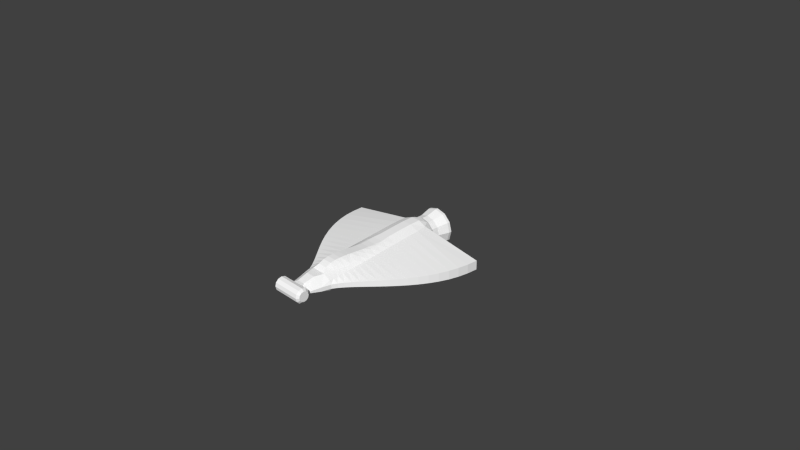 # Source: kamikaze.blend  (saved by Blender 2.63.0; exported with 4.5.12 LTS)
import bpy
from mathutils import Matrix  # noqa: F401  (used for matrix-valued properties, if any)

bpy.ops.wm.read_factory_settings(use_empty=True)
scene = bpy.context.scene
scene.name = 'Scene'

# ---- collections
col_collection_1 = bpy.data.collections.new('Collection 1'); scene.collection.children.link(col_collection_1)

# ---- materials (node trees are filled in below, after node groups)
mat_kamikaze = bpy.data.materials.new('Kamikaze')
mat_kamikaze.alpha_threshold = 0.0
mat_kamikaze.use_transparent_shadow = False
mat_kamikaze.diffuse_color = (1.0, 1.0, 1.0, 1.0)
mat_kamikaze.specular_color = (0.2, 0.2, 0.2)
mat_kamikaze.roughness = 0.5
mat_kamikaze.specular_intensity = 1.0
mat_kamikaze.line_color = (0.0, 0.0, 0.0, 1.0)

# ---- material node trees

# ---- world
world_world = bpy.data.worlds.new('World'); scene.world = world_world
world_world.color = (0.05088, 0.05088, 0.05088)
world_world.use_sun_shadow = False
world_world.sun_shadow_jitter_overblur = 0.0
world_world.cycles.sampling_method = 'MANUAL'
world_world.cycles.sample_map_resolution = 256

# ---- cameras
cam_camera = bpy.data.cameras.new('Camera')
cam_camera.clip_end = 100.0
cam_camera.lens = 35.0
cam_camera.sensor_width = 32.0
cam_camera.sensor_height = 18.0
cam_camera.ortho_scale = 7.314
cam_camera.dof.focus_distance = 0.0
cam_camera.dof.aperture_fstop = 128.0

# ---- meshes
me_kamikaze = bpy.data.meshes.new('Kamikaze')
me_kamikaze.from_pydata([(1.067, 0.4543, 0.0445), (1.09, 0.5986, -0.0805), (1.09, 0.5986, 0.0445), (1.067, 0.4543, -0.0805), (1.032, 0.3182, 0.04226), (1.032, 0.3182, -0.07933), (0.9849, 0.1898, 0.03952), (0.9849, 0.1898, -0.07669), (0.929, 0.06883, 0.03671), (0.929, 0.06883, -0.07399), (0.8657, -0.04524, 0.03386), (0.8657, -0.04524, -0.07126), (0.7969, -0.1528, 0.03098), (0.7969, -0.1528, -0.06852), (0.7244, -0.2542, 0.02811), (0.7244, -0.2542, -0.06582), (0.65, -0.3499, 0.02528), (0.65, -0.3499, -0.06318), (0.5756, -0.4403, 0.02253), (0.5756, -0.4403, -0.06065), (0.5031, -0.5257, 0.01988), (0.5031, -0.5257, -0.05826), (0.4343, -0.6067, 0.01737), (0.4343, -0.6067, -0.05605), (0.371, -0.6837, 0.01503), (0.371, -0.6837, -0.05405), (0.3151, -0.7569, 0.01288), (0.3151, -0.7569, -0.05231), (0.2683, -0.8269, 0.01097), (0.2683, -0.8269, -0.05084), (0.2327, -0.894, 0.00932), (0.2327, -0.894, -0.04966), (0.202, -1.021, 0.007061), (0.202, -1.021, -0.04853), (0.202, -0.894, -0.08762), (0.202, 0.5947, 0.1883), (0.202, 0.4616, 0.1783), (0.202, 0.3277, 0.1657), (0.202, 0.2006, 0.1527), (0.202, 0.07594, 0.1398), (0.202, -0.03491, 0.1284), (0.202, -0.1429, 0.1175), (0.202, -0.2457, 0.1073), (0.202, -0.3462, 0.09768), (0.202, -0.4394, 0.08903), (0.202, -0.5241, 0.08141), (0.202, -0.6049, 0.07437), (0.202, -0.6837, 0.06772), (0.202, -0.7554, 0.06187), (0.202, -0.8268, 0.05623), (0.202, -0.894, 0.05109), (0.202, -0.8268, -0.09256), (0.202, -0.7554, -0.09798), (0.202, -0.6837, -0.1036), (0.202, -0.6049, -0.11), (0.202, -0.5241, -0.1169), (0.202, -0.4394, -0.1243), (0.202, -0.3462, -0.1327), (0.202, -0.2457, -0.1422), (0.202, -0.1429, -0.1521), (0.202, -0.03491, -0.163), (0.202, 0.07594, -0.1744), (0.202, 0.2006, -0.1875), (0.202, 0.3277, -0.2008), (0.202, 0.4616, -0.2145), (0.202, 0.5947, -0.2265), (-1.067, 0.4543, 0.0445), (-1.09, 0.5986, 0.0445), (-1.09, 0.5986, -0.0805), (-1.067, 0.4543, -0.0805), (-1.032, 0.3182, 0.04226), (-1.032, 0.3182, -0.07933), (-0.9849, 0.1898, 0.03952), (-0.9849, 0.1898, -0.07669), (-0.929, 0.06883, 0.03671), (-0.929, 0.06883, -0.07399), (-0.8657, -0.04524, 0.03386), (-0.8657, -0.04524, -0.07126), (-0.7969, -0.1528, 0.03098), (-0.7969, -0.1528, -0.06852), (-0.7244, -0.2542, 0.02811), (-0.7244, -0.2542, -0.06582), (-0.65, -0.3499, 0.02528), (-0.65, -0.3499, -0.06318), (-0.5756, -0.4403, 0.02253), (-0.5756, -0.4403, -0.06065), (-0.5031, -0.5257, 0.01988), (-0.5031, -0.5257, -0.05826), (-0.4343, -0.6067, 0.01737), (-0.4343, -0.6067, -0.05605), (-0.371, -0.6837, 0.01503), (-0.371, -0.6837, -0.05405), (-0.3151, -0.7569, 0.01288), (-0.3151, -0.7569, -0.05231), (-0.2683, -0.8269, 0.01097), (-0.2683, -0.8269, -0.05084), (-0.2327, -0.894, 0.00932), (-0.2327, -0.894, -0.04966), (-0.202, -1.021, 0.007061), (-0.202, -1.021, -0.04853), (-0.202, -0.894, -0.08762), (-0.202, 0.5947, 0.1883), (-0.202, 0.4616, 0.1783), (-0.202, 0.3277, 0.1657), (-0.202, 0.2006, 0.1527), (-0.202, 0.07594, 0.1398), (-0.202, -0.03491, 0.1284), (-0.202, -0.1429, 0.1175), (-0.202, -0.2457, 0.1073), (-0.202, -0.3462, 0.09768), (-0.202, -0.4394, 0.08903), (-0.202, -0.5241, 0.08141), (-0.202, -0.6049, 0.07437), (-0.202, -0.6837, 0.06772), (-0.202, -0.7554, 0.06187), (-0.202, -0.8268, 0.05623), (-0.202, -0.894, 0.05109), (-0.202, -0.8268, -0.09256), (-0.202, -0.7554, -0.09798), (-0.202, -0.6837, -0.1036), (-0.202, -0.6049, -0.11), (-0.202, -0.5241, -0.1169), (-0.202, -0.4394, -0.1243), (-0.202, -0.3462, -0.1327), (-0.202, -0.2457, -0.1422), (-0.202, -0.1429, -0.1521), (-0.202, -0.03491, -0.163), (-0.202, 0.07594, -0.1744), (-0.202, 0.2006, -0.1875), (-0.202, 0.3277, -0.2008), (-0.202, 0.4616, -0.2145), (-0.202, 0.5947, -0.2265), (-0.06778, -1.022, 0.1034), (-0.1046, -0.8951, 0.1083), (-0.1137, -0.8279, 0.1108), (-0.1231, -0.7565, 0.1147), (-0.1322, -0.6847, 0.1195), (-0.1408, -0.6059, 0.1254), (-0.1464, -0.5251, 0.1321), (-0.1461, -0.4403, 0.1395), (-0.1386, -0.3472, 0.1482), (-0.1266, -0.2467, 0.1579), (-0.1126, -0.144, 0.1684), (-0.0971, -0.03607, 0.1797), (-0.08077, 0.07471, 0.1917), (-0.06752, 0.1993, 0.2053), (-0.06755, 0.3264, 0.219), (-0.06757, 0.4604, 0.2323), (-0.06759, 0.5939, 0.2428), (0.1046, -0.8951, 0.1083), (0.06778, -1.022, 0.1034), (0.08077, 0.07471, 0.1917), (0.06752, 0.1993, 0.2053), (0.06755, 0.3264, 0.219), (0.06757, 0.4604, 0.2323), (0.06759, 0.5939, 0.2428), (0.1137, -0.8279, 0.1108), (0.1231, -0.7565, 0.1147), (0.1322, -0.6847, 0.1195), (0.1408, -0.6059, 0.1254), (0.1464, -0.5251, 0.1321), (0.1461, -0.4403, 0.1395), (0.1386, -0.3472, 0.1482), (0.1266, -0.2467, 0.1579), (0.1126, -0.144, 0.1684), (0.09709, -0.03607, 0.1797), (0.162, -1.171, -0.02824), (0.162, -1.171, -0.004852), (0.05669, -1.172, 0.06259), (-0.05669, -1.172, 0.06259), (-0.162, -1.171, -0.004852), (-0.162, -1.171, -0.02824), (-0.0677, -0.8311, 0.1587), (0.06769, -0.8311, 0.1587), (0.06768, -0.7567, 0.1908), (-0.06768, -0.7567, 0.1908), (0.06766, -0.6853, 0.2042), (-0.06766, -0.6853, 0.2042), (-0.06764, -0.6066, 0.2085), (0.06764, -0.6066, 0.2085), (-0.06761, -0.5251, 0.2069), (0.06761, -0.5251, 0.2069), (-0.06759, -0.4422, 0.202), (0.06759, -0.4422, 0.202), (-0.06757, -0.3495, 0.1952), (0.06757, -0.3495, 0.1952), (0.06755, -0.2476, 0.1884), (-0.06756, -0.2476, 0.1884), (0.0676, -0.1441, 0.184), (-0.0676, -0.1441, 0.184), (0.06824, -0.03536, 0.1843), (-0.06824, -0.03536, 0.1843), (-0.05669, -1.172, -0.004852), (-0.05399, -1.171, -0.02824), (0.05669, -1.172, -0.004852), (0.05399, -1.171, -0.02824), (-0.2, -1.205, 0.011), (-0.06667, -1.205, 0.011), (-0.06667, -1.218, -0.039), (-0.2, -1.218, -0.039), (0.2, -1.218, -0.039), (0.06667, -1.205, 0.011), (0.2, -1.205, 0.011), (0.06667, -1.218, -0.039), (-0.2, -1.218, 0.061), (-0.06667, -1.218, 0.061), (0.06667, -1.218, 0.061), (0.2, -1.218, 0.061), (-0.2, -1.392, -0.039), (0.2, -1.392, -0.039), (-0.2, -1.405, 0.011), (0.2, -1.405, 0.011), (0.2, -1.305, 0.111), (-0.2, -1.255, 0.0976), (-0.2, -1.305, 0.111), (0.2, -1.255, 0.0976), (0.2, -1.305, -0.089), (-0.2, -1.355, -0.0756), (-0.2, -1.305, -0.089), (0.2, -1.355, -0.0756), (-0.2, -1.392, 0.061), (0.2, -1.392, 0.061), (-0.2, -1.355, 0.0976), (0.2, -1.355, 0.0976), (0.2, -1.255, -0.0756), (-0.2, -1.255, -0.0756), (0.23, -1.236, 0.011), (0.23, -1.245, 0.04547), (0.23, -1.27, 0.0707), (0.23, -1.305, 0.07994), (0.23, -1.339, 0.0707), (0.23, -1.365, 0.04547), (0.23, -1.374, 0.011), (0.23, -1.365, -0.02347), (0.23, -1.339, -0.0487), (0.23, -1.305, -0.05794), (0.23, -1.27, -0.0487), (0.23, -1.245, -0.02347), (-0.23, -1.27, -0.0487), (-0.23, -1.245, -0.02347), (-0.23, -1.305, -0.05794), (-0.23, -1.339, -0.0487), (-0.23, -1.365, -0.02347), (-0.23, -1.374, 0.011), (-0.23, -1.365, 0.04547), (-0.23, -1.339, 0.0707), (-0.23, -1.305, 0.07994), (-0.23, -1.27, 0.0707), (-0.23, -1.245, 0.04547), (-0.23, -1.236, 0.011), (-0.1873, 0.9761, -0.1081), (-0.2163, 0.8811, 0.0), (-0.2163, 0.9761, 0.0), (-0.1873, 0.8811, -0.1081), (-0.1081, 0.9761, -0.1873), (-0.1081, 0.8811, -0.1873), (-3.957e-08, 0.8811, -0.2163), (-2.522e-08, 0.9761, -0.2163), (0.1081, 0.8811, -0.1873), (0.1081, 0.9761, -0.1873), (0.1873, 0.9761, -0.1081), (0.1873, 0.8811, -0.1081), (0.2162, 0.9761, 0.0), (0.2162, 0.8811, 0.0), (0.1873, 0.9761, 0.1081), (0.1873, 0.8811, 0.1081), (0.1081, 0.8811, 0.1873), (0.1081, 0.9761, 0.1873), (-3.957e-08, 0.8811, 0.2163), (-2.522e-08, 0.9761, 0.2163), (-0.1081, 0.8811, 0.1873), (-0.1081, 0.9761, 0.1873), (-0.1873, 0.8811, 0.1081), (-0.1873, 0.9761, 0.1081), (0.1297, 1.131, 0.2247), (0.2247, 1.131, 0.1297), (0.2595, 1.131, 0.0), (0.2247, 1.131, -0.1297), (0.1297, 1.131, -0.2247), (-1.817e-09, 1.131, -0.2595), (-0.1297, 1.131, -0.2247), (-0.2247, 1.131, -0.1297), (-0.2595, 1.131, 0.0), (-0.2247, 1.131, 0.1297), (-0.1297, 1.131, 0.2247), (-1.817e-09, 1.131, 0.2595), (-0.2247, 1.171, -0.1297), (-0.2595, 1.171, 0.0), (-0.1297, 1.171, -0.2247), (4.223e-09, 1.171, -0.2595), (0.1297, 1.171, -0.2247), (0.2247, 1.171, -0.1297), (0.2595, 1.171, 0.0), (0.2247, 1.171, 0.1297), (0.1297, 1.171, 0.2247), (4.223e-09, 1.171, 0.2595), (-0.1297, 1.171, 0.2247), (-0.2247, 1.171, 0.1297), (0.1185, 1.171, -0.2052), (0.2052, 1.171, -0.1185), (4.223e-09, 1.171, -0.2369), (-0.1185, 1.171, -0.2052), (-0.2052, 1.171, -0.1185), (-0.2369, 1.171, 0.0), (-0.2052, 1.171, 0.1185), (-0.1185, 1.171, 0.2052), (4.223e-09, 1.171, 0.2369), (0.1185, 1.171, 0.2052), (0.2052, 1.171, 0.1185), (0.2369, 1.171, 0.0), (-0.1276, 1.061, 0.07369), (-0.07369, 1.061, 0.1276), (-1.239e-08, 1.061, 0.1474), (0.07369, 1.061, 0.1276), (0.1276, 1.061, 0.07369), (0.1474, 1.061, 0.0), (0.1276, 1.061, -0.07369), (0.07369, 1.061, -0.1276), (-1.239e-08, 1.061, -0.1474), (-0.07369, 1.061, -0.1276), (-0.1276, 1.061, -0.07369), (-0.1474, 1.061, 0.0), (0.02527, 1.171, 0.01459), (0.02917, 1.171, 0.0), (0.02527, 1.171, -0.01459), (0.01459, 1.171, -0.02527), (4.223e-09, 1.171, -0.02917), (-0.01459, 1.171, -0.02527), (-0.02526, 1.171, -0.01459), (-0.02917, 1.171, 0.0), (-0.02526, 1.171, 0.01459), (-0.01459, 1.171, 0.02527), (4.223e-09, 1.171, 0.02917), (0.01459, 1.171, 0.02527), (-0.06759, 0.7507, 0.2479), (-0.202, 0.7515, 0.1933), (0.06759, 0.7507, 0.2479), (0.06732, 0.7515, -0.2345), (0.202, 0.7515, -0.2345), (-0.06733, 0.7515, -0.2345), (-0.2346, 0.8451, 0.0), (-0.2032, 0.8451, 0.1173), (-0.2032, 0.8451, -0.1173), (-0.1173, 0.8451, -0.2032), (-4.5e-08, 0.8451, -0.2346), (0.1173, 0.8451, -0.2032), (0.2032, 0.8451, -0.1173), (0.2346, 0.8451, 0.0), (0.2032, 0.8451, 0.1173), (0.1173, 0.8451, 0.2032), (-4.5e-08, 0.8451, 0.2346), (-0.1173, 0.8451, 0.2032), (0.2515, 0.7515, -0.1275), (0.2779, 0.7515, -0.02058), (0.2515, 0.7515, 0.08637), (-0.2515, 0.7515, 0.08637), (-0.2779, 0.7515, -0.02058), (-0.2515, 0.7515, -0.1275), (-0.1796, 0.7515, -0.2383), (0.1796, 0.7515, 0.197), (1.098, 0.7515, 0.0445), (-1.098, 0.7515, 0.0445), (-1.098, 0.7515, -0.0805), (1.098, 0.7515, -0.0805)], [], [(0, 1, 2), (1, 0, 3), (3, 0, 4), (3, 4, 5), (6, 5, 4), (5, 6, 7), (8, 7, 6), (7, 8, 9), (10, 9, 8), (9, 10, 11), (12, 11, 10), (11, 12, 13), (14, 13, 12), (13, 14, 15), (16, 15, 14), (15, 16, 17), (18, 17, 16), (17, 18, 19), (20, 19, 18), (19, 20, 21), (22, 21, 20), (21, 22, 23), (24, 23, 22), (23, 24, 25), (26, 25, 24), (25, 26, 27), (28, 27, 26), (27, 28, 29), (30, 29, 28), (29, 30, 31), (32, 31, 30), (31, 32, 33), (31, 33, 34), (0, 35, 36), (35, 0, 2), (4, 36, 37), (4, 0, 36), (6, 37, 38), (37, 6, 4), (8, 38, 39), (38, 8, 6), (10, 39, 40), (39, 10, 8), (12, 40, 41), (40, 12, 10), (14, 41, 42), (41, 14, 12), (16, 42, 43), (42, 16, 14), (18, 43, 44), (43, 18, 16), (20, 44, 45), (44, 20, 18), (22, 45, 46), (45, 22, 20), (24, 46, 47), (46, 24, 22), (26, 47, 48), (47, 26, 24), (28, 48, 49), (48, 28, 26), (30, 49, 50), (49, 30, 28), (31, 51, 29), (51, 31, 34), (29, 52, 27), (52, 29, 51), (27, 53, 25), (53, 27, 52), (25, 54, 23), (54, 25, 53), (23, 55, 21), (55, 23, 54), (21, 56, 19), (56, 21, 55), (19, 57, 17), (57, 19, 56), (17, 58, 15), (58, 17, 57), (15, 59, 13), (59, 15, 58), (13, 60, 11), (60, 13, 59), (11, 61, 9), (61, 11, 60), (9, 62, 7), (62, 9, 61), (7, 63, 5), (63, 7, 62), (5, 64, 3), (64, 5, 63), (3, 65, 1), (65, 3, 64), (30, 50, 32), (66, 67, 68), (66, 68, 69), (70, 66, 69), (70, 69, 71), (72, 70, 71), (72, 71, 73), (74, 72, 73), (74, 73, 75), (76, 74, 75), (76, 75, 77), (78, 76, 77), (78, 77, 79), (80, 78, 79), (80, 79, 81), (82, 80, 81), (82, 81, 83), (84, 82, 83), (84, 83, 85), (86, 84, 85), (86, 85, 87), (88, 86, 87), (88, 87, 89), (90, 88, 89), (90, 89, 91), (92, 90, 91), (92, 91, 93), (94, 92, 93), (94, 93, 95), (96, 94, 95), (96, 95, 97), (98, 96, 97), (98, 97, 99), (97, 100, 99), (66, 101, 67), (101, 66, 102), (102, 70, 103), (70, 102, 66), (103, 72, 104), (72, 103, 70), (74, 105, 104), (104, 72, 74), (105, 76, 106), (76, 105, 74), (106, 78, 107), (78, 106, 76), (80, 108, 107), (107, 78, 80), (82, 109, 108), (108, 80, 82), (84, 110, 109), (109, 82, 84), (110, 86, 111), (86, 110, 84), (111, 88, 112), (88, 111, 86), (90, 113, 112), (112, 88, 90), (113, 92, 114), (92, 113, 90), (94, 115, 114), (114, 92, 94), (116, 115, 96), (115, 94, 96), (97, 95, 117), (117, 100, 97), (93, 118, 95), (118, 117, 95), (119, 93, 91), (93, 119, 118), (119, 91, 120), (89, 120, 91), (121, 89, 87), (89, 121, 120), (122, 87, 85), (87, 122, 121), (122, 85, 123), (83, 123, 85), (123, 83, 124), (81, 124, 83), (124, 81, 125), (79, 125, 81), (126, 79, 77), (79, 126, 125), (127, 77, 75), (77, 127, 126), (127, 75, 128), (73, 128, 75), (129, 73, 71), (73, 129, 128), (130, 71, 69), (71, 130, 129), (131, 69, 68), (69, 131, 130), (96, 98, 116), (132, 133, 98), (98, 133, 116), (133, 134, 116), (116, 134, 115), (134, 135, 115), (115, 135, 114), (135, 136, 114), (114, 136, 113), (136, 137, 113), (113, 137, 112), (137, 138, 112), (112, 138, 111), (111, 139, 110), (139, 111, 138), (139, 109, 110), (109, 139, 140), (140, 108, 109), (108, 140, 141), (141, 107, 108), (107, 141, 142), (142, 106, 107), (106, 142, 143), (143, 105, 106), (105, 143, 144), (144, 104, 105), (104, 144, 145), (145, 146, 104), (104, 146, 103), (103, 147, 102), (147, 103, 146), (102, 148, 101), (148, 102, 147), (149, 133, 132), (149, 132, 150), (151, 152, 144), (144, 152, 145), (145, 152, 153), (145, 153, 146), (146, 153, 154), (146, 154, 147), (147, 154, 155), (147, 155, 148), (150, 32, 149), (32, 50, 149), (149, 50, 156), (50, 49, 156), (156, 49, 157), (49, 48, 157), (157, 48, 158), (48, 47, 158), (158, 47, 159), (47, 46, 159), (159, 46, 160), (46, 45, 160), (45, 161, 160), (161, 45, 44), (161, 43, 162), (43, 161, 44), (162, 42, 163), (42, 162, 43), (163, 41, 164), (41, 163, 42), (164, 40, 165), (40, 164, 41), (165, 39, 151), (39, 165, 40), (151, 38, 152), (38, 151, 39), (152, 38, 153), (38, 37, 153), (37, 154, 153), (154, 37, 36), (36, 155, 154), (155, 36, 35), (32, 166, 33), (166, 32, 167), (167, 150, 168), (150, 167, 32), (169, 168, 150), (169, 150, 132), (132, 170, 169), (170, 132, 98), (98, 171, 170), (171, 98, 99), (172, 149, 173), (133, 149, 172), (174, 175, 173), (172, 173, 175), (176, 177, 174), (175, 174, 177), (177, 176, 178), (176, 179, 178), (178, 179, 180), (179, 181, 180), (180, 181, 182), (181, 183, 182), (182, 183, 184), (183, 185, 184), (184, 186, 187), (186, 184, 185), (187, 186, 188), (187, 188, 189), (189, 188, 190), (189, 190, 191), (190, 144, 191), (144, 190, 151), (165, 188, 164), (188, 165, 190), (164, 186, 163), (186, 164, 188), (163, 185, 162), (185, 163, 186), (183, 162, 185), (162, 183, 161), (181, 160, 183), (160, 161, 183), (181, 179, 160), (179, 159, 160), (176, 159, 179), (159, 176, 158), (174, 158, 176), (158, 174, 157), (173, 157, 174), (157, 173, 156), (173, 149, 156), (151, 190, 165), (143, 142, 189), (189, 191, 143), (142, 141, 187), (187, 189, 142), (140, 184, 141), (184, 187, 141), (182, 140, 139), (140, 182, 184), (180, 182, 138), (138, 182, 139), (178, 138, 137), (138, 178, 180), (177, 137, 136), (137, 177, 178), (175, 177, 136), (175, 136, 135), (172, 135, 134), (135, 172, 175), (133, 172, 134), (144, 143, 191), (192, 170, 171), (192, 171, 193), (194, 166, 167), (166, 194, 195), (169, 170, 192), (167, 168, 194), (196, 197, 198), (196, 198, 199), (200, 201, 202), (201, 200, 203), (204, 205, 197), (204, 197, 196), (206, 207, 202), (206, 202, 201), (201, 168, 206), (194, 168, 201), (168, 205, 206), (205, 168, 169), (205, 169, 197), (169, 192, 197), (193, 197, 192), (197, 193, 198), (203, 198, 193), (203, 193, 195), (201, 195, 194), (195, 201, 203), (208, 209, 210), (211, 210, 209), (212, 213, 214), (213, 212, 215), (216, 217, 218), (217, 216, 219), (210, 211, 220), (221, 220, 211), (219, 208, 217), (208, 219, 209), (220, 221, 222), (223, 222, 221), (206, 213, 215), (215, 207, 206), (204, 213, 205), (213, 206, 205), (224, 218, 225), (218, 224, 216), (198, 225, 199), (225, 198, 224), (203, 200, 224), (224, 198, 203), (223, 214, 222), (214, 223, 212), (226, 207, 227), (207, 226, 202), (227, 215, 228), (215, 227, 207), (215, 212, 229), (215, 229, 228), (229, 223, 230), (212, 223, 229), (231, 223, 221), (223, 231, 230), (232, 231, 221), (221, 211, 232), (211, 233, 232), (233, 211, 209), (219, 233, 209), (233, 219, 234), (219, 235, 234), (235, 219, 216), (224, 235, 216), (235, 224, 236), (224, 200, 236), (200, 237, 236), (202, 237, 200), (237, 202, 226), (238, 199, 225), (199, 238, 239), (225, 240, 238), (240, 225, 218), (217, 240, 218), (240, 217, 241), (217, 242, 241), (242, 217, 208), (210, 242, 208), (242, 210, 243), (243, 220, 244), (220, 243, 210), (244, 222, 245), (222, 244, 220), (222, 214, 246), (222, 246, 245), (246, 213, 247), (214, 213, 246), (248, 213, 204), (213, 248, 247), (249, 248, 204), (204, 196, 249), (196, 239, 249), (239, 196, 199), (245, 239, 241), (239, 245, 248), (244, 242, 243), (245, 242, 244), (245, 247, 248), (247, 245, 246), (239, 248, 249), (241, 239, 238), (241, 238, 240), (242, 245, 241), (230, 237, 227), (233, 230, 231), (227, 237, 226), (237, 230, 234), (230, 227, 228), (230, 228, 229), (233, 231, 232), (234, 230, 233), (236, 234, 235), (237, 234, 236), (250, 251, 252), (251, 250, 253), (254, 253, 250), (253, 254, 255), (254, 256, 255), (256, 254, 257), (257, 258, 256), (258, 257, 259), (260, 258, 259), (258, 260, 261), (262, 263, 261), (262, 261, 260), (264, 265, 263), (264, 263, 262), (266, 265, 267), (265, 264, 267), (268, 266, 269), (266, 267, 269), (270, 268, 271), (268, 269, 271), (272, 270, 273), (270, 271, 273), (252, 272, 273), (272, 252, 251), (264, 274, 267), (274, 264, 275), (264, 276, 275), (276, 264, 262), (276, 260, 277), (260, 276, 262), (277, 260, 278), (278, 260, 259), (278, 259, 279), (279, 259, 257), (279, 254, 280), (254, 279, 257), (280, 250, 281), (250, 280, 254), (252, 282, 250), (282, 281, 250), (273, 282, 252), (282, 273, 283), (271, 284, 273), (284, 283, 273), (271, 269, 285), (285, 284, 271), (267, 285, 269), (285, 267, 274), (286, 282, 287), (282, 286, 281), (288, 281, 286), (281, 288, 280), (288, 279, 280), (279, 288, 289), (289, 278, 279), (278, 289, 290), (291, 278, 290), (278, 291, 277), (276, 277, 292), (292, 277, 291), (275, 276, 293), (293, 276, 292), (293, 294, 275), (274, 275, 294), (294, 295, 274), (285, 274, 295), (295, 296, 285), (284, 285, 296), (296, 297, 284), (283, 284, 297), (287, 283, 297), (283, 287, 282), (298, 291, 290), (291, 298, 299), (298, 289, 300), (289, 298, 290), (289, 301, 300), (301, 289, 288), (301, 286, 302), (286, 301, 288), (287, 302, 286), (302, 287, 303), (304, 287, 297), (287, 304, 303), (305, 304, 297), (297, 296, 305), (305, 295, 306), (295, 305, 296), (307, 295, 294), (295, 307, 306), (307, 293, 308), (293, 307, 294), (308, 292, 309), (292, 308, 293), (299, 292, 291), (292, 299, 309), (310, 305, 311), (305, 310, 304), (306, 311, 305), (311, 306, 312), (313, 306, 307), (306, 313, 312), (314, 307, 308), (307, 314, 313), (314, 309, 315), (309, 314, 308), (315, 309, 316), (309, 299, 316), (298, 316, 299), (316, 298, 317), (317, 300, 318), (300, 317, 298), (319, 318, 300), (300, 301, 319), (301, 320, 319), (320, 301, 302), (303, 320, 302), (320, 303, 321), (310, 303, 304), (303, 310, 321), (315, 322, 314), (322, 315, 323), (316, 324, 315), (315, 324, 323), (316, 317, 324), (317, 325, 324), (326, 317, 318), (317, 326, 325), (326, 319, 327), (319, 326, 318), (320, 328, 319), (319, 328, 327), (328, 321, 329), (320, 321, 328), (321, 330, 329), (330, 321, 310), (311, 330, 310), (330, 311, 331), (311, 332, 331), (332, 311, 312), (313, 332, 312), (332, 313, 333), (313, 322, 333), (322, 313, 314), (323, 331, 333), (333, 331, 332), (323, 327, 329), (327, 323, 325), (331, 323, 329), (323, 333, 322), (325, 323, 324), (327, 325, 326), (329, 327, 328), (331, 329, 330), (148, 334, 101), (101, 334, 335), (155, 336, 148), (148, 336, 334), (65, 337, 338), (65, 131, 339), (65, 339, 337), (272, 340, 341), (340, 272, 251), (340, 253, 342), (253, 340, 251), (253, 255, 343), (343, 342, 253), (255, 256, 344), (344, 343, 255), (258, 344, 256), (344, 258, 345), (261, 345, 258), (345, 261, 346), (261, 263, 347), (347, 346, 261), (265, 347, 263), (347, 265, 348), (349, 348, 265), (349, 265, 266), (350, 349, 266), (350, 266, 268), (350, 270, 351), (270, 350, 268), (351, 272, 341), (272, 351, 270), (344, 345, 337), (337, 345, 338), (351, 335, 334), (334, 350, 351), (352, 345, 346), (345, 352, 338), (353, 346, 347), (346, 353, 352), (354, 347, 348), (347, 354, 353), (351, 341, 335), (335, 341, 355), (355, 340, 356), (340, 355, 341), (356, 342, 357), (342, 356, 340), (334, 336, 350), (339, 344, 337), (62, 128, 63), (129, 63, 128), (64, 130, 65), (131, 65, 130), (122, 56, 55), (122, 55, 121), (34, 100, 51), (117, 51, 100), (63, 130, 64), (130, 63, 129), (59, 126, 60), (126, 59, 125), (128, 62, 61), (128, 61, 127), (33, 99, 34), (100, 34, 99), (33, 171, 99), (171, 33, 166), (58, 124, 59), (125, 59, 124), (123, 57, 56), (123, 56, 122), (127, 61, 60), (127, 60, 126), (53, 119, 54), (120, 54, 119), (51, 117, 52), (118, 52, 117), (57, 123, 58), (124, 58, 123), (121, 55, 54), (121, 54, 120), (52, 118, 53), (119, 53, 118), (131, 358, 339), (344, 339, 343), (343, 339, 358), (342, 343, 357), (357, 343, 358), (155, 359, 336), (359, 155, 35), (349, 336, 359), (336, 349, 350), (359, 348, 349), (348, 359, 354), (35, 360, 359), (360, 35, 2), (67, 101, 335), (67, 335, 361), (355, 356, 362), (356, 357, 362), (131, 362, 358), (362, 131, 68), (357, 358, 362), (67, 361, 362), (67, 362, 68), (355, 362, 361), (361, 335, 355), (338, 363, 1), (338, 1, 65), (363, 353, 354), (363, 352, 353), (363, 338, 352), (2, 363, 360), (363, 2, 1), (363, 354, 360), (359, 360, 354)])
_uv = me_kamikaze.uv_layers.new(name='UVMap')
_uv.uv.foreach_set('vector', [0.9949, 0.8437, 0.9191, 0.9182, 0.9949, 0.9182, 0.9191, 0.9182, 0.9949, 0.8437, 0.9191, 0.8437, 0.9191, 0.8437, 0.9949, 0.8437, 0.9935, 0.7735, 0.9191, 0.8437, 0.9935, 0.7735, 0.9198, 0.7735, 0.9918, 0.7073, 0.9198, 0.7735, 0.9935, 0.7735, 0.9198, 0.7735, 0.9918, 0.7073, 0.9214, 0.7073, 0.9901, 0.6449, 0.9214, 0.7073, 0.9918, 0.7073, 0.9214, 0.7073, 0.9901, 0.6449, 0.9231, 0.6449, 0.9884, 0.586, 0.9231, 0.6449, 0.9901, 0.6449, 0.9231, 0.6449, 0.9884, 0.586, 0.9247, 0.586, 0.9867, 0.5305, 0.9247, 0.586, 0.9884, 0.586, 0.9247, 0.586, 0.9867, 0.5305, 0.9264, 0.5305, 0.9849, 0.4782, 0.9264, 0.5305, 0.9867, 0.5305, 0.9264, 0.5305, 0.9849, 0.4782, 0.928, 0.4782, 0.9832, 0.4288, 0.928, 0.4782, 0.9849, 0.4782, 0.928, 0.4782, 0.9832, 0.4288, 0.9296, 0.4288, 0.9816, 0.3822, 0.9296, 0.4288, 0.9832, 0.4288, 0.9296, 0.4288, 0.9816, 0.3822, 0.9312, 0.3822, 0.9799, 0.3381, 0.9312, 0.3822, 0.9816, 0.3822, 0.9312, 0.3822, 0.9799, 0.3381, 0.9326, 0.3381, 0.9784, 0.2963, 0.9326, 0.3381, 0.9799, 0.3381, 0.9326, 0.3381, 0.9784, 0.2963, 0.9339, 0.2963, 0.977, 0.2566, 0.9339, 0.2963, 0.9784, 0.2963, 0.9339, 0.2963, 0.977, 0.2566, 0.9352, 0.2566, 0.9757, 0.2189, 0.9352, 0.2566, 0.977, 0.2566, 0.9352, 0.2566, 0.9757, 0.2189, 0.9362, 0.2189, 0.9746, 0.1828, 0.9362, 0.2189, 0.9757, 0.2189, 0.9362, 0.2189, 0.9746, 0.1828, 0.9371, 0.1828, 0.9736, 0.1481, 0.9371, 0.1828, 0.9746, 0.1828, 0.9371, 0.1828, 0.9736, 0.1481, 0.9378, 0.1481, 0.9722, 0.08247, 0.9378, 0.1481, 0.9736, 0.1481, 0.9378, 0.1481, 0.9722, 0.08247, 0.9385, 0.08247, 0.4412, 0.526, 0.4312, 0.5664, 0.4312, 0.526, 0.01533, 0.09777, 0.2988, 0.05322, 0.2988, 0.09545, 0.2988, 0.05322, 0.01533, 0.09777, 0.007877, 0.05198, 0.02701, 0.141, 0.2988, 0.09545, 0.2988, 0.1379, 0.02701, 0.141, 0.01533, 0.09777, 0.2988, 0.09545, 0.04231, 0.1817, 0.2988, 0.1379, 0.2988, 0.1783, 0.2988, 0.1379, 0.04231, 0.1817, 0.02701, 0.141, 0.06063, 0.2201, 0.2988, 0.1783, 0.2988, 0.2179, 0.2988, 0.1783, 0.06063, 0.2201, 0.04231, 0.1817, 0.08137, 0.2563, 0.2988, 0.2179, 0.2988, 0.253, 0.2988, 0.2179, 0.08137, 0.2563, 0.06063, 0.2201, 0.1039, 0.2904, 0.2988, 0.253, 0.2988, 0.2873, 0.2988, 0.253, 0.1039, 0.2904, 0.08137, 0.2563, 0.1277, 0.3226, 0.2988, 0.2873, 0.2988, 0.3199, 0.2988, 0.2873, 0.1277, 0.3226, 0.1039, 0.2904, 0.152, 0.353, 0.2988, 0.3199, 0.2988, 0.3518, 0.2988, 0.3199, 0.152, 0.353, 0.1277, 0.3226, 0.1764, 0.3817, 0.2988, 0.3518, 0.2988, 0.3814, 0.2988, 0.3518, 0.1764, 0.3817, 0.152, 0.353, 0.2002, 0.4088, 0.2988, 0.3814, 0.2988, 0.4083, 0.2988, 0.3814, 0.2002, 0.4088, 0.1764, 0.3817, 0.2227, 0.4345, 0.2988, 0.4083, 0.2988, 0.434, 0.2988, 0.4083, 0.2227, 0.4345, 0.2002, 0.4088, 0.2435, 0.4589, 0.2988, 0.434, 0.2988, 0.459, 0.2988, 0.434, 0.2435, 0.4589, 0.2227, 0.4345, 0.2618, 0.4822, 0.2988, 0.459, 0.2988, 0.4817, 0.2988, 0.459, 0.2618, 0.4822, 0.2435, 0.4589, 0.2771, 0.5044, 0.2988, 0.4817, 0.2988, 0.5044, 0.2988, 0.4817, 0.2771, 0.5044, 0.2618, 0.4822, 0.2888, 0.5257, 0.2988, 0.5044, 0.2988, 0.5257, 0.2988, 0.5044, 0.2888, 0.5257, 0.2771, 0.5044, 0.4412, 0.526, 0.4312, 0.5046, 0.4529, 0.5047, 0.4312, 0.5046, 0.4412, 0.526, 0.4312, 0.526, 0.4529, 0.5047, 0.4312, 0.482, 0.4682, 0.4824, 0.4312, 0.482, 0.4529, 0.5047, 0.4312, 0.5046, 0.4682, 0.4824, 0.4312, 0.4592, 0.4865, 0.4592, 0.4312, 0.4592, 0.4682, 0.4824, 0.4312, 0.482, 0.4865, 0.4592, 0.4312, 0.4342, 0.5073, 0.4348, 0.4312, 0.4342, 0.4865, 0.4592, 0.4312, 0.4592, 0.5073, 0.4348, 0.4312, 0.4086, 0.5298, 0.4091, 0.4312, 0.4086, 0.5073, 0.4348, 0.4312, 0.4342, 0.5298, 0.4091, 0.4312, 0.3817, 0.5536, 0.382, 0.4312, 0.3817, 0.5298, 0.4091, 0.4312, 0.4086, 0.5536, 0.382, 0.4312, 0.3521, 0.578, 0.3533, 0.4312, 0.3521, 0.5536, 0.382, 0.4312, 0.3817, 0.578, 0.3533, 0.4312, 0.3202, 0.6023, 0.3229, 0.4312, 0.3202, 0.578, 0.3533, 0.4312, 0.3521, 0.6023, 0.3229, 0.4312, 0.2876, 0.6261, 0.2907, 0.4312, 0.2876, 0.6023, 0.3229, 0.4312, 0.3202, 0.6261, 0.2907, 0.4312, 0.2533, 0.6486, 0.2566, 0.4312, 0.2533, 0.6261, 0.2907, 0.4312, 0.2876, 0.6486, 0.2566, 0.4312, 0.2181, 0.6694, 0.2204, 0.4312, 0.2181, 0.6486, 0.2566, 0.4312, 0.2533, 0.6694, 0.2204, 0.4312, 0.1785, 0.6877, 0.182, 0.4312, 0.1785, 0.6694, 0.2204, 0.4312, 0.2181, 0.6877, 0.182, 0.4312, 0.1382, 0.703, 0.1412, 0.4312, 0.1382, 0.6877, 0.182, 0.4312, 0.1785, 0.703, 0.1412, 0.4312, 0.0957, 0.7147, 0.09802, 0.4312, 0.0957, 0.703, 0.1412, 0.4312, 0.1382, 0.7147, 0.09802, 0.4312, 0.05346, 0.7221, 0.05223, 0.4312, 0.05346, 0.7147, 0.09802, 0.4312, 0.0957, 0.2888, 0.5257, 0.2988, 0.5257, 0.2988, 0.5661, 0.9949, 0.8437, 0.9949, 0.9182, 0.9191, 0.9182, 0.9949, 0.8437, 0.9191, 0.9182, 0.9191, 0.8437, 0.9935, 0.7735, 0.9949, 0.8437, 0.9191, 0.8437, 0.9935, 0.7735, 0.9191, 0.8437, 0.9198, 0.7735, 0.9918, 0.7073, 0.9935, 0.7735, 0.9198, 0.7735, 0.9918, 0.7073, 0.9198, 0.7735, 0.9214, 0.7073, 0.9901, 0.6449, 0.9918, 0.7073, 0.9214, 0.7073, 0.9901, 0.6449, 0.9214, 0.7073, 0.9231, 0.6449, 0.9884, 0.586, 0.9901, 0.6449, 0.9231, 0.6449, 0.9884, 0.586, 0.9231, 0.6449, 0.9247, 0.586, 0.9867, 0.5305, 0.9884, 0.586, 0.9247, 0.586, 0.9867, 0.5305, 0.9247, 0.586, 0.9264, 0.5305, 0.9849, 0.4782, 0.9867, 0.5305, 0.9264, 0.5305, 0.9849, 0.4782, 0.9264, 0.5305, 0.928, 0.4782, 0.9832, 0.4288, 0.9849, 0.4782, 0.928, 0.4782, 0.9832, 0.4288, 0.928, 0.4782, 0.9296, 0.4288, 0.9816, 0.3822, 0.9832, 0.4288, 0.9296, 0.4288, 0.9816, 0.3822, 0.9296, 0.4288, 0.9312, 0.3822, 0.98, 0.3381, 0.9816, 0.3822, 0.9312, 0.3822, 0.98, 0.3381, 0.9312, 0.3822, 0.9326, 0.3381, 0.9784, 0.2963, 0.98, 0.3381, 0.9326, 0.3381, 0.9784, 0.2963, 0.9326, 0.3381, 0.9339, 0.2963, 0.977, 0.2566, 0.9784, 0.2963, 0.9339, 0.2963, 0.977, 0.2566, 0.9339, 0.2963, 0.9352, 0.2566, 0.9757, 0.2189, 0.977, 0.2566, 0.9352, 0.2566, 0.9757, 0.2189, 0.9352, 0.2566, 0.9362, 0.2189, 0.9746, 0.1828, 0.9757, 0.2189, 0.9362, 0.2189, 0.9746, 0.1828, 0.9362, 0.2189, 0.9371, 0.1828, 0.9736, 0.1481, 0.9746, 0.1828, 0.9371, 0.1828, 0.9736, 0.1481, 0.9371, 0.1828, 0.9378, 0.1481, 0.9722, 0.08247, 0.9736, 0.1481, 0.9378, 0.1481, 0.9722, 0.08247, 0.9378, 0.1481, 0.9385, 0.08247, 0.2888, 0.526, 0.2988, 0.526, 0.2988, 0.5664, 0.7147, 0.09777, 0.4312, 0.05322, 0.7221, 0.05198, 0.4312, 0.05322, 0.7147, 0.09777, 0.4312, 0.09545, 0.4312, 0.09545, 0.703, 0.141, 0.4312, 0.1379, 0.703, 0.141, 0.4312, 0.09545, 0.7147, 0.09777, 0.4312, 0.1379, 0.6877, 0.1817, 0.4312, 0.1783, 0.6877, 0.1817, 0.4312, 0.1379, 0.703, 0.141, 0.6694, 0.2201, 0.4312, 0.2179, 0.4312, 0.1783, 0.4312, 0.1783, 0.6877, 0.1817, 0.6694, 0.2201, 0.4312, 0.2179, 0.6486, 0.2563, 0.4312, 0.253, 0.6486, 0.2563, 0.4312, 0.2179, 0.6694, 0.2201, 0.4312, 0.253, 0.6261, 0.2904, 0.4312, 0.2873, 0.6261, 0.2904, 0.4312, 0.253, 0.6486, 0.2563, 0.6023, 0.3226, 0.4312, 0.3199, 0.4312, 0.2873, 0.4312, 0.2873, 0.6261, 0.2904, 0.6023, 0.3226, 0.578, 0.353, 0.4312, 0.3518, 0.4312, 0.3199, 0.4312, 0.3199, 0.6023, 0.3226, 0.578, 0.353, 0.5536, 0.3817, 0.4312, 0.3814, 0.4312, 0.3518, 0.4312, 0.3518, 0.578, 0.353, 0.5536, 0.3817, 0.4312, 0.3814, 0.5298, 0.4088, 0.4312, 0.4083, 0.5298, 0.4088, 0.4312, 0.3814, 0.5536, 0.3817, 0.4312, 0.4083, 0.5073, 0.4345, 0.4312, 0.434, 0.5073, 0.4345, 0.4312, 0.4083, 0.5298, 0.4088, 0.4865, 0.4589, 0.4312, 0.459, 0.4312, 0.434, 0.4312, 0.434, 0.5073, 0.4345, 0.4865, 0.4589, 0.4312, 0.459, 0.4682, 0.4822, 0.4312, 0.4817, 0.4682, 0.4822, 0.4312, 0.459, 0.4865, 0.4589, 0.4529, 0.5044, 0.4312, 0.5044, 0.4312, 0.4817, 0.4312, 0.4817, 0.4682, 0.4822, 0.4529, 0.5044, 0.4312, 0.5257, 0.4312, 0.5044, 0.4412, 0.5257, 0.4312, 0.5044, 0.4529, 0.5044, 0.4412, 0.5257, 0.2888, 0.526, 0.2771, 0.5047, 0.2988, 0.5046, 0.2988, 0.5046, 0.2988, 0.526, 0.2888, 0.526, 0.2618, 0.4824, 0.2988, 0.482, 0.2771, 0.5047, 0.2988, 0.482, 0.2988, 0.5046, 0.2771, 0.5047, 0.2988, 0.4592, 0.2618, 0.4824, 0.2435, 0.4592, 0.2618, 0.4824, 0.2988, 0.4592, 0.2988, 0.482, 0.2988, 0.4592, 0.2435, 0.4592, 0.2988, 0.4342, 0.2227, 0.4348, 0.2988, 0.4342, 0.2435, 0.4592, 0.2988, 0.4086, 0.2227, 0.4348, 0.2002, 0.4091, 0.2227, 0.4348, 0.2988, 0.4086, 0.2988, 0.4342, 0.2988, 0.3817, 0.2002, 0.4091, 0.1764, 0.382, 0.2002, 0.4091, 0.2988, 0.3817, 0.2988, 0.4086, 0.2988, 0.3817, 0.1764, 0.382, 0.2988, 0.3521, 0.152, 0.3533, 0.2988, 0.3521, 0.1764, 0.382, 0.2988, 0.3521, 0.152, 0.3533, 0.2988, 0.3202, 0.1277, 0.3229, 0.2988, 0.3202, 0.152, 0.3533, 0.2988, 0.3202, 0.1277, 0.3229, 0.2988, 0.2876, 0.1039, 0.2907, 0.2988, 0.2876, 0.1277, 0.3229, 0.2988, 0.2533, 0.1039, 0.2907, 0.08137, 0.2566, 0.1039, 0.2907, 0.2988, 0.2533, 0.2988, 0.2876, 0.2988, 0.2181, 0.08137, 0.2566, 0.06063, 0.2204, 0.08137, 0.2566, 0.2988, 0.2181, 0.2988, 0.2533, 0.2988, 0.2181, 0.06063, 0.2204, 0.2988, 0.1785, 0.04231, 0.182, 0.2988, 0.1785, 0.06063, 0.2204, 0.2988, 0.1382, 0.04231, 0.182, 0.02701, 0.1412, 0.04231, 0.182, 0.2988, 0.1382, 0.2988, 0.1785, 0.2988, 0.0957, 0.02701, 0.1412, 0.01533, 0.09802, 0.02701, 0.1412, 0.2988, 0.0957, 0.2988, 0.1382, 0.2988, 0.05346, 0.01533, 0.09802, 0.007877, 0.05223, 0.01533, 0.09802, 0.2988, 0.05346, 0.2988, 0.0957, 0.4412, 0.5257, 0.4312, 0.5661, 0.4312, 0.5257, 0.3872, 0.5664, 0.3993, 0.526, 0.4312, 0.5661, 0.4312, 0.5661, 0.3993, 0.526, 0.4312, 0.5257, 0.3993, 0.526, 0.4022, 0.5047, 0.4312, 0.5257, 0.4312, 0.5257, 0.4022, 0.5047, 0.4312, 0.5044, 0.4022, 0.5047, 0.4053, 0.482, 0.4312, 0.5044, 0.4312, 0.5044, 0.4053, 0.482, 0.4312, 0.4817, 0.4053, 0.482, 0.4083, 0.4593, 0.4312, 0.4817, 0.4312, 0.4817, 0.4083, 0.4593, 0.4312, 0.459, 0.4083, 0.4593, 0.4111, 0.4343, 0.4312, 0.459, 0.4312, 0.459, 0.4111, 0.4343, 0.4312, 0.434, 0.4111, 0.4343, 0.413, 0.4086, 0.4312, 0.434, 0.4312, 0.434, 0.413, 0.4086, 0.4312, 0.4083, 0.4312, 0.4083, 0.4129, 0.3817, 0.4312, 0.3814, 0.4129, 0.3817, 0.4312, 0.4083, 0.413, 0.4086, 0.4129, 0.3817, 0.4312, 0.3518, 0.4312, 0.3814, 0.4312, 0.3518, 0.4129, 0.3817, 0.4104, 0.3522, 0.4104, 0.3522, 0.4312, 0.3199, 0.4312, 0.3518, 0.4312, 0.3199, 0.4104, 0.3522, 0.4065, 0.3203, 0.4065, 0.3203, 0.4312, 0.2873, 0.4312, 0.3199, 0.4312, 0.2873, 0.4065, 0.3203, 0.4019, 0.2877, 0.4019, 0.2877, 0.4312, 0.253, 0.4312, 0.2873, 0.4312, 0.253, 0.4019, 0.2877, 0.3968, 0.2534, 0.3968, 0.2534, 0.4312, 0.2179, 0.4312, 0.253, 0.4312, 0.2179, 0.3968, 0.2534, 0.3915, 0.2182, 0.3915, 0.2182, 0.4312, 0.1783, 0.4312, 0.2179, 0.4312, 0.1783, 0.3915, 0.2182, 0.3871, 0.1787, 0.3871, 0.1787, 0.3871, 0.1384, 0.4312, 0.1783, 0.4312, 0.1783, 0.3871, 0.1384, 0.4312, 0.1379, 0.4312, 0.1379, 0.3871, 0.09582, 0.4312, 0.09545, 0.3871, 0.09582, 0.4312, 0.1379, 0.3871, 0.1384, 0.4312, 0.09545, 0.3871, 0.05346, 0.4312, 0.05322, 0.3871, 0.05346, 0.4312, 0.09545, 0.3871, 0.09582, 0.3307, 0.526, 0.3993, 0.526, 0.3872, 0.5664, 0.3307, 0.526, 0.3872, 0.5664, 0.3428, 0.5664, 0.3385, 0.2182, 0.3429, 0.1787, 0.3915, 0.2182, 0.3915, 0.2182, 0.3429, 0.1787, 0.3871, 0.1787, 0.3871, 0.1787, 0.3429, 0.1787, 0.3429, 0.1384, 0.3871, 0.1787, 0.3429, 0.1384, 0.3871, 0.1384, 0.3871, 0.1384, 0.3429, 0.1384, 0.3429, 0.09582, 0.3871, 0.1384, 0.3429, 0.09582, 0.3871, 0.09582, 0.3871, 0.09582, 0.3429, 0.09582, 0.3429, 0.05346, 0.3871, 0.09582, 0.3429, 0.05346, 0.3871, 0.05346, 0.3428, 0.5664, 0.2988, 0.5661, 0.3307, 0.526, 0.2988, 0.5661, 0.2988, 0.5257, 0.3307, 0.526, 0.3307, 0.526, 0.2988, 0.5257, 0.3278, 0.5047, 0.2988, 0.5257, 0.2988, 0.5044, 0.3278, 0.5047, 0.3278, 0.5047, 0.2988, 0.5044, 0.3247, 0.482, 0.2988, 0.5044, 0.2988, 0.4817, 0.3247, 0.482, 0.3247, 0.482, 0.2988, 0.4817, 0.3217, 0.4593, 0.2988, 0.4817, 0.2988, 0.459, 0.3217, 0.4593, 0.3217, 0.4593, 0.2988, 0.459, 0.3189, 0.4343, 0.2988, 0.459, 0.2988, 0.434, 0.3189, 0.4343, 0.3189, 0.4343, 0.2988, 0.434, 0.317, 0.4086, 0.2988, 0.434, 0.2988, 0.4083, 0.317, 0.4086, 0.2988, 0.4083, 0.3171, 0.3817, 0.317, 0.4086, 0.3171, 0.3817, 0.2988, 0.4083, 0.2988, 0.3814, 0.3171, 0.3817, 0.2988, 0.3518, 0.3196, 0.3522, 0.2988, 0.3518, 0.3171, 0.3817, 0.2988, 0.3814, 0.3196, 0.3522, 0.2988, 0.3199, 0.3235, 0.3203, 0.2988, 0.3199, 0.3196, 0.3522, 0.2988, 0.3518, 0.3235, 0.3203, 0.2988, 0.2873, 0.3281, 0.2877, 0.2988, 0.2873, 0.3235, 0.3203, 0.2988, 0.3199, 0.3281, 0.2877, 0.2988, 0.253, 0.3332, 0.2534, 0.2988, 0.253, 0.3281, 0.2877, 0.2988, 0.2873, 0.3332, 0.2534, 0.2988, 0.2179, 0.3385, 0.2182, 0.2988, 0.2179, 0.3332, 0.2534, 0.2988, 0.253, 0.3385, 0.2182, 0.2988, 0.1783, 0.3429, 0.1787, 0.2988, 0.1783, 0.3385, 0.2182, 0.2988, 0.2179, 0.3429, 0.1787, 0.2988, 0.1783, 0.3429, 0.1384, 0.2988, 0.1783, 0.2988, 0.1379, 0.3429, 0.1384, 0.2988, 0.1379, 0.3429, 0.09582, 0.3429, 0.1384, 0.3429, 0.09582, 0.2988, 0.1379, 0.2988, 0.09545, 0.2988, 0.09545, 0.3429, 0.05346, 0.3429, 0.09582, 0.3429, 0.05346, 0.2988, 0.09545, 0.2988, 0.05322, 0.9722, 0.08247, 0.9508, 0.004969, 0.9385, 0.08247, 0.9508, 0.004969, 0.9722, 0.08247, 0.965, 0.005158, 0.3119, 0.6136, 0.3428, 0.5664, 0.3464, 0.6138, 0.3428, 0.5664, 0.3119, 0.6136, 0.2988, 0.5661, 0.3836, 0.6138, 0.3464, 0.6138, 0.3428, 0.5664, 0.3836, 0.6138, 0.3428, 0.5664, 0.3872, 0.5664, 0.3872, 0.5664, 0.4181, 0.6136, 0.3836, 0.6138, 0.4181, 0.6136, 0.3872, 0.5664, 0.4312, 0.5661, 0.9722, 0.08247, 0.9508, 0.004969, 0.965, 0.005158, 0.9508, 0.004969, 0.9722, 0.08247, 0.9385, 0.08247, 0.3872, 0.5057, 0.3307, 0.526, 0.3428, 0.5057, 0.3993, 0.526, 0.3307, 0.526, 0.3872, 0.5057, 0.3428, 0.4821, 0.3872, 0.4821, 0.3428, 0.5057, 0.3872, 0.5057, 0.3428, 0.5057, 0.3872, 0.4821, 0.3428, 0.4594, 0.3872, 0.4594, 0.3428, 0.4821, 0.3872, 0.4821, 0.3428, 0.4821, 0.3872, 0.4594, 0.3872, 0.4594, 0.3428, 0.4594, 0.3872, 0.4345, 0.3428, 0.4594, 0.3428, 0.4345, 0.3872, 0.4345, 0.3872, 0.4345, 0.3428, 0.4345, 0.3872, 0.4086, 0.3428, 0.4345, 0.3428, 0.4086, 0.3872, 0.4086, 0.3872, 0.4086, 0.3428, 0.4086, 0.3871, 0.3823, 0.3428, 0.4086, 0.3429, 0.3823, 0.3871, 0.3823, 0.3871, 0.3823, 0.3429, 0.3823, 0.3871, 0.3529, 0.3429, 0.3823, 0.3429, 0.3529, 0.3871, 0.3529, 0.3871, 0.3529, 0.3429, 0.3205, 0.3871, 0.3205, 0.3429, 0.3205, 0.3871, 0.3529, 0.3429, 0.3529, 0.3871, 0.3205, 0.3429, 0.3205, 0.3429, 0.2877, 0.3871, 0.3205, 0.3429, 0.2877, 0.3871, 0.2877, 0.3871, 0.2877, 0.3429, 0.2877, 0.3426, 0.2532, 0.3871, 0.2877, 0.3426, 0.2532, 0.3874, 0.2532, 0.3426, 0.2532, 0.3915, 0.2182, 0.3874, 0.2532, 0.3915, 0.2182, 0.3426, 0.2532, 0.3385, 0.2182, 0.3332, 0.2534, 0.3429, 0.2877, 0.3281, 0.2877, 0.3429, 0.2877, 0.3332, 0.2534, 0.3426, 0.2532, 0.3281, 0.2877, 0.3429, 0.3205, 0.3235, 0.3203, 0.3429, 0.3205, 0.3281, 0.2877, 0.3429, 0.2877, 0.3235, 0.3203, 0.3429, 0.3529, 0.3196, 0.3522, 0.3429, 0.3529, 0.3235, 0.3203, 0.3429, 0.3205, 0.3429, 0.3823, 0.3196, 0.3522, 0.3429, 0.3529, 0.3196, 0.3522, 0.3429, 0.3823, 0.3171, 0.3817, 0.3428, 0.4086, 0.317, 0.4086, 0.3429, 0.3823, 0.317, 0.4086, 0.3171, 0.3817, 0.3429, 0.3823, 0.3428, 0.4086, 0.3428, 0.4345, 0.317, 0.4086, 0.3428, 0.4345, 0.3189, 0.4343, 0.317, 0.4086, 0.3428, 0.4594, 0.3189, 0.4343, 0.3428, 0.4345, 0.3189, 0.4343, 0.3428, 0.4594, 0.3217, 0.4593, 0.3428, 0.4821, 0.3217, 0.4593, 0.3428, 0.4594, 0.3217, 0.4593, 0.3428, 0.4821, 0.3247, 0.482, 0.3428, 0.5057, 0.3247, 0.482, 0.3428, 0.4821, 0.3247, 0.482, 0.3428, 0.5057, 0.3278, 0.5047, 0.3428, 0.5057, 0.3307, 0.526, 0.3278, 0.5047, 0.3385, 0.2182, 0.3426, 0.2532, 0.3332, 0.2534, 0.3968, 0.2534, 0.4019, 0.2877, 0.3871, 0.2877, 0.3871, 0.2877, 0.3874, 0.2532, 0.3968, 0.2534, 0.4019, 0.2877, 0.4065, 0.3203, 0.3871, 0.3205, 0.3871, 0.3205, 0.3871, 0.2877, 0.4019, 0.2877, 0.4104, 0.3522, 0.3871, 0.3529, 0.4065, 0.3203, 0.3871, 0.3529, 0.3871, 0.3205, 0.4065, 0.3203, 0.3871, 0.3823, 0.4104, 0.3522, 0.4129, 0.3817, 0.4104, 0.3522, 0.3871, 0.3823, 0.3871, 0.3529, 0.3872, 0.4086, 0.3871, 0.3823, 0.413, 0.4086, 0.413, 0.4086, 0.3871, 0.3823, 0.4129, 0.3817, 0.3872, 0.4345, 0.413, 0.4086, 0.4111, 0.4343, 0.413, 0.4086, 0.3872, 0.4345, 0.3872, 0.4086, 0.3872, 0.4594, 0.4111, 0.4343, 0.4083, 0.4593, 0.4111, 0.4343, 0.3872, 0.4594, 0.3872, 0.4345, 0.3872, 0.4821, 0.3872, 0.4594, 0.4083, 0.4593, 0.3872, 0.4821, 0.4083, 0.4593, 0.4053, 0.482, 0.3872, 0.5057, 0.4053, 0.482, 0.4022, 0.5047, 0.4053, 0.482, 0.3872, 0.5057, 0.3872, 0.4821, 0.3993, 0.526, 0.3872, 0.5057, 0.4022, 0.5047, 0.3915, 0.2182, 0.3968, 0.2534, 0.3874, 0.2532, 0.3963, 0.6304, 0.4181, 0.6136, 0.4225, 0.6194, 0.3963, 0.6304, 0.4225, 0.6194, 0.4002, 0.6365, 0.3337, 0.6304, 0.3075, 0.6194, 0.3119, 0.6136, 0.3075, 0.6194, 0.3337, 0.6304, 0.3298, 0.6365, 0.3836, 0.6138, 0.4181, 0.6136, 0.3963, 0.6304, 0.3119, 0.6136, 0.3464, 0.6138, 0.3337, 0.6304, 0.004616, 0.8476, 0.0942, 0.8476, 0.0942, 0.8804, 0.004616, 0.8476, 0.0942, 0.8804, 0.004616, 0.8804, 0.2734, 0.8804, 0.1838, 0.8475, 0.2734, 0.8475, 0.1838, 0.8475, 0.2734, 0.8804, 0.1838, 0.8804, 0.004616, 0.8168, 0.0942, 0.8168, 0.0942, 0.8476, 0.004616, 0.8168, 0.0942, 0.8476, 0.004616, 0.8476, 0.1838, 0.8168, 0.2734, 0.8168, 0.2734, 0.8475, 0.1838, 0.8168, 0.2734, 0.8475, 0.1838, 0.8475, 0.06667, 0.6036, 0.1067, 0.5805, 0.09892, 0.6202, 0.06076, 0.5728, 0.1067, 0.5805, 0.06667, 0.6036, 0.1067, 0.5805, 0.2066, 0.6207, 0.09892, 0.6202, 0.2066, 0.6207, 0.1067, 0.5805, 0.1983, 0.5809, 0.2066, 0.6207, 0.1983, 0.5809, 0.2459, 0.6028, 0.1983, 0.5809, 0.254, 0.5713, 0.2459, 0.6028, 0.2733, 0.5673, 0.2459, 0.6028, 0.254, 0.5713, 0.2459, 0.6028, 0.2733, 0.5673, 0.2892, 0.6065, 0.203, 0.6207, 0.09972, 0.6192, 0.1108, 0.5811, 0.203, 0.6207, 0.1108, 0.5811, 0.1945, 0.5823, 0.06667, 0.6036, 0.04495, 0.5695, 0.06076, 0.5728, 0.04495, 0.5695, 0.06667, 0.6036, 0.03079, 0.6087, 0.004616, 0.6328, 0.2734, 0.6328, 0.004616, 0.6603, 0.2734, 0.6603, 0.004616, 0.6603, 0.2734, 0.6328, 0.2734, 0.7516, 0.004616, 0.7836, 0.004616, 0.7516, 0.004616, 0.7836, 0.2734, 0.7516, 0.2734, 0.7836, 0.2734, 0.9415, 0.004616, 0.9732, 0.004616, 0.9415, 0.004616, 0.9732, 0.2734, 0.9415, 0.2734, 0.9732, 0.004616, 0.6603, 0.2734, 0.6603, 0.004616, 0.6921, 0.2734, 0.6921, 0.004616, 0.6921, 0.2734, 0.6603, 0.2734, 0.9732, 0.004616, 0.9972, 0.004616, 0.9732, 0.004616, 0.9972, 0.2734, 0.9732, 0.2734, 0.9972, 0.004616, 0.6921, 0.2734, 0.6921, 0.004616, 0.7196, 0.2734, 0.7196, 0.004616, 0.7196, 0.2734, 0.6921, 0.1838, 0.8168, 0.004616, 0.7836, 0.2734, 0.7836, 0.2734, 0.7836, 0.2734, 0.8168, 0.1838, 0.8168, 0.004616, 0.8168, 0.004616, 0.7836, 0.0942, 0.8168, 0.004616, 0.7836, 0.1838, 0.8168, 0.0942, 0.8168, 0.2734, 0.9117, 0.004616, 0.9415, 0.004616, 0.9117, 0.004616, 0.9415, 0.2734, 0.9117, 0.2734, 0.9415, 0.0942, 0.8804, 0.004616, 0.9117, 0.004616, 0.8804, 0.004616, 0.9117, 0.0942, 0.8804, 0.2734, 0.9117, 0.1838, 0.8804, 0.2734, 0.8804, 0.2734, 0.9117, 0.2734, 0.9117, 0.0942, 0.8804, 0.1838, 0.8804, 0.2734, 0.7196, 0.004616, 0.7516, 0.004616, 0.7196, 0.004616, 0.7516, 0.2734, 0.7196, 0.2734, 0.7516, 0.1799, 0.468, 0.1983, 0.5201, 0.1702, 0.5039, 0.1983, 0.5201, 0.1799, 0.468, 0.2122, 0.468, 0.1702, 0.5039, 0.1601, 0.5583, 0.1439, 0.5302, 0.1601, 0.5583, 0.1702, 0.5039, 0.1983, 0.5201, 0.1601, 0.5583, 0.108, 0.5722, 0.108, 0.5399, 0.1601, 0.5583, 0.108, 0.5399, 0.1439, 0.5302, 0.108, 0.5399, 0.05588, 0.5583, 0.07207, 0.5302, 0.108, 0.5722, 0.05588, 0.5583, 0.108, 0.5399, 0.04577, 0.5039, 0.05588, 0.5583, 0.01773, 0.5201, 0.05588, 0.5583, 0.04577, 0.5039, 0.07207, 0.5302, 0.03614, 0.468, 0.04577, 0.5039, 0.01773, 0.5201, 0.01773, 0.5201, 0.003767, 0.468, 0.03614, 0.468, 0.003767, 0.468, 0.04577, 0.4321, 0.03614, 0.468, 0.04577, 0.4321, 0.003767, 0.468, 0.01773, 0.4159, 0.05588, 0.3777, 0.04577, 0.4321, 0.01773, 0.4159, 0.04577, 0.4321, 0.05588, 0.3777, 0.07207, 0.4058, 0.05588, 0.3777, 0.108, 0.3961, 0.07207, 0.4058, 0.108, 0.3961, 0.05588, 0.3777, 0.108, 0.3638, 0.1601, 0.3777, 0.108, 0.3961, 0.108, 0.3638, 0.108, 0.3961, 0.1601, 0.3777, 0.1439, 0.4058, 0.1601, 0.3777, 0.1983, 0.4159, 0.1439, 0.4058, 0.1983, 0.4159, 0.1702, 0.4321, 0.1439, 0.4058, 0.2122, 0.468, 0.1702, 0.4321, 0.1983, 0.4159, 0.1702, 0.4321, 0.2122, 0.468, 0.1799, 0.468, 0.07207, 0.4058, 0.01773, 0.4159, 0.05588, 0.3777, 0.01773, 0.4159, 0.07207, 0.4058, 0.04577, 0.4321, 0.05588, 0.3777, 0.108, 0.3961, 0.07207, 0.4058, 0.108, 0.3961, 0.05588, 0.3777, 0.108, 0.3638, 0.1601, 0.3777, 0.108, 0.3961, 0.108, 0.3638, 0.108, 0.3961, 0.1601, 0.3777, 0.1439, 0.4058, 0.1601, 0.3777, 0.1702, 0.4321, 0.1439, 0.4058, 0.1702, 0.4321, 0.1601, 0.3777, 0.1983, 0.4159, 0.2122, 0.468, 0.1702, 0.4321, 0.1983, 0.4159, 0.1702, 0.4321, 0.2122, 0.468, 0.1799, 0.468, 0.1799, 0.468, 0.1983, 0.5201, 0.1702, 0.5039, 0.1983, 0.5201, 0.1799, 0.468, 0.2122, 0.468, 0.1702, 0.5039, 0.1601, 0.5583, 0.1439, 0.5302, 0.1601, 0.5583, 0.1702, 0.5039, 0.1983, 0.5201, 0.1601, 0.5583, 0.108, 0.5722, 0.108, 0.5399, 0.1601, 0.5583, 0.108, 0.5399, 0.1439, 0.5302, 0.108, 0.5399, 0.05588, 0.5583, 0.07207, 0.5302, 0.108, 0.5722, 0.05588, 0.5583, 0.108, 0.5399, 0.04577, 0.5039, 0.05588, 0.5583, 0.01773, 0.5201, 0.05588, 0.5583, 0.04577, 0.5039, 0.07207, 0.5302, 0.03614, 0.468, 0.04577, 0.5039, 0.01773, 0.5201, 0.01773, 0.5201, 0.003767, 0.468, 0.03614, 0.468, 0.003767, 0.468, 0.04577, 0.4321, 0.03614, 0.468, 0.04577, 0.4321, 0.003767, 0.468, 0.01773, 0.4159, 0.1439, 0.5302, 0.04577, 0.4321, 0.1439, 0.4058, 0.04577, 0.4321, 0.1439, 0.5302, 0.04577, 0.5039, 0.1702, 0.5039, 0.1702, 0.4321, 0.1799, 0.468, 0.1439, 0.5302, 0.1702, 0.4321, 0.1702, 0.5039, 0.1439, 0.5302, 0.07207, 0.5302, 0.04577, 0.5039, 0.07207, 0.5302, 0.1439, 0.5302, 0.108, 0.5399, 0.04577, 0.4321, 0.04577, 0.5039, 0.03614, 0.468, 0.1439, 0.4058, 0.04577, 0.4321, 0.07207, 0.4058, 0.1439, 0.4058, 0.07207, 0.4058, 0.108, 0.3961, 0.1702, 0.4321, 0.1439, 0.5302, 0.1439, 0.4058, 0.07207, 0.5302, 0.1702, 0.4321, 0.1702, 0.5039, 0.04577, 0.4321, 0.07207, 0.5302, 0.04577, 0.5039, 0.1702, 0.5039, 0.1702, 0.4321, 0.1799, 0.468, 0.1702, 0.4321, 0.07207, 0.5302, 0.07207, 0.4058, 0.07207, 0.5302, 0.1702, 0.5039, 0.1439, 0.5302, 0.07207, 0.5302, 0.1439, 0.5302, 0.108, 0.5399, 0.04577, 0.4321, 0.04577, 0.5039, 0.03614, 0.468, 0.07207, 0.4058, 0.07207, 0.5302, 0.04577, 0.4321, 0.1439, 0.4058, 0.07207, 0.4058, 0.108, 0.3961, 0.1702, 0.4321, 0.07207, 0.4058, 0.1439, 0.4058, 0.6508, 0.8883, 0.5999, 0.9273, 0.5999, 0.8883, 0.5999, 0.9273, 0.6508, 0.8883, 0.6508, 0.9273, 0.7013, 0.8883, 0.6508, 0.9273, 0.6508, 0.8883, 0.6508, 0.9273, 0.7013, 0.8883, 0.7013, 0.9273, 0.7013, 0.8883, 0.7519, 0.9273, 0.7013, 0.9273, 0.7519, 0.9273, 0.7013, 0.8883, 0.7519, 0.8883, 0.7519, 0.8883, 0.8205, 0.9273, 0.7519, 0.9273, 0.8205, 0.9273, 0.7519, 0.8883, 0.8205, 0.8883, 0.8639, 0.8883, 0.8205, 0.9273, 0.8205, 0.8883, 0.8205, 0.9273, 0.8639, 0.8883, 0.8639, 0.9273, 0.9142, 0.8883, 0.9142, 0.9273, 0.8639, 0.9273, 0.9142, 0.8883, 0.8639, 0.9273, 0.8639, 0.8883, 0.3313, 0.8883, 0.3313, 0.9273, 0.2837, 0.9273, 0.3313, 0.8883, 0.2837, 0.9273, 0.2837, 0.8883, 0.3819, 0.9273, 0.3313, 0.9273, 0.3819, 0.8883, 0.3313, 0.9273, 0.3313, 0.8883, 0.3819, 0.8883, 0.4501, 0.9273, 0.3819, 0.9273, 0.4501, 0.8883, 0.3819, 0.9273, 0.3819, 0.8883, 0.4501, 0.8883, 0.4997, 0.9273, 0.4501, 0.9273, 0.4997, 0.8883, 0.4501, 0.9273, 0.4501, 0.8883, 0.4997, 0.8883, 0.5496, 0.9273, 0.4997, 0.9273, 0.5494, 0.8883, 0.4997, 0.9273, 0.4997, 0.8883, 0.5494, 0.8883, 0.5999, 0.8883, 0.5496, 0.9273, 0.5494, 0.8883, 0.5496, 0.9273, 0.5999, 0.8883, 0.5999, 0.9273, 0.3313, 0.8883, 0.3819, 0.8222, 0.3819, 0.8883, 0.3819, 0.8222, 0.3313, 0.8883, 0.3313, 0.8222, 0.3313, 0.8883, 0.2837, 0.8222, 0.3313, 0.8222, 0.2837, 0.8222, 0.3313, 0.8883, 0.2837, 0.8883, 0.9142, 0.8222, 0.8639, 0.8883, 0.8639, 0.8222, 0.8639, 0.8883, 0.9142, 0.8222, 0.9142, 0.8883, 0.8639, 0.8222, 0.8639, 0.8883, 0.8205, 0.8222, 0.8205, 0.8222, 0.8639, 0.8883, 0.8205, 0.8883, 0.8205, 0.8222, 0.8205, 0.8883, 0.7519, 0.8222, 0.7519, 0.8222, 0.8205, 0.8883, 0.7519, 0.8883, 0.7519, 0.8222, 0.7013, 0.8883, 0.7013, 0.8222, 0.7013, 0.8883, 0.7519, 0.8222, 0.7519, 0.8883, 0.7013, 0.8222, 0.6508, 0.8883, 0.6508, 0.8222, 0.6508, 0.8883, 0.7013, 0.8222, 0.7013, 0.8883, 0.5999, 0.8883, 0.5999, 0.8222, 0.6508, 0.8883, 0.5999, 0.8222, 0.6508, 0.8222, 0.6508, 0.8883, 0.5494, 0.8883, 0.5999, 0.8222, 0.5999, 0.8883, 0.5999, 0.8222, 0.5494, 0.8883, 0.5484, 0.8222, 0.4997, 0.8883, 0.4997, 0.8222, 0.5494, 0.8883, 0.4997, 0.8222, 0.5484, 0.8222, 0.5494, 0.8883, 0.4997, 0.8883, 0.4501, 0.8883, 0.4501, 0.8222, 0.4501, 0.8222, 0.4997, 0.8222, 0.4997, 0.8883, 0.3819, 0.8883, 0.4501, 0.8222, 0.4501, 0.8883, 0.4501, 0.8222, 0.3819, 0.8883, 0.3819, 0.8222, 0.6508, 0.8057, 0.5999, 0.8222, 0.5999, 0.8057, 0.5999, 0.8222, 0.6508, 0.8057, 0.6508, 0.8222, 0.7013, 0.8057, 0.6508, 0.8222, 0.6508, 0.8057, 0.6508, 0.8222, 0.7013, 0.8057, 0.7013, 0.8222, 0.7013, 0.8057, 0.7519, 0.8222, 0.7013, 0.8222, 0.7519, 0.8222, 0.7013, 0.8057, 0.7519, 0.8057, 0.7519, 0.8057, 0.8205, 0.8222, 0.7519, 0.8222, 0.8205, 0.8222, 0.7519, 0.8057, 0.8205, 0.8057, 0.8639, 0.8057, 0.8205, 0.8222, 0.8205, 0.8057, 0.8205, 0.8222, 0.8639, 0.8057, 0.8639, 0.8222, 0.9142, 0.8222, 0.8639, 0.8222, 0.9142, 0.8057, 0.9142, 0.8057, 0.8639, 0.8222, 0.8639, 0.8057, 0.3313, 0.8222, 0.2837, 0.8222, 0.3313, 0.8057, 0.3313, 0.8057, 0.2837, 0.8222, 0.2837, 0.8057, 0.3313, 0.8057, 0.3819, 0.8057, 0.3313, 0.8222, 0.3819, 0.8222, 0.3313, 0.8222, 0.3819, 0.8057, 0.3819, 0.8057, 0.4501, 0.8057, 0.3819, 0.8222, 0.4501, 0.8222, 0.3819, 0.8222, 0.4501, 0.8057, 0.4501, 0.8057, 0.4997, 0.8057, 0.4501, 0.8222, 0.4997, 0.8222, 0.4501, 0.8222, 0.4997, 0.8057, 0.4997, 0.8057, 0.5484, 0.8057, 0.4997, 0.8222, 0.5484, 0.8222, 0.4997, 0.8222, 0.5484, 0.8057, 0.5999, 0.8057, 0.5484, 0.8222, 0.5484, 0.8057, 0.5484, 0.8222, 0.5999, 0.8057, 0.5999, 0.8222, 0.5733, 0.439, 0.492, 0.4935, 0.5658, 0.4232, 0.492, 0.4935, 0.5733, 0.439, 0.5061, 0.5032, 0.5733, 0.439, 0.6648, 0.3992, 0.6639, 0.417, 0.6648, 0.3992, 0.5733, 0.439, 0.5658, 0.4232, 0.6648, 0.3992, 0.7539, 0.4427, 0.6639, 0.417, 0.7539, 0.4427, 0.6648, 0.3992, 0.7625, 0.428, 0.7539, 0.4427, 0.8328, 0.5018, 0.8171, 0.5112, 0.8328, 0.5018, 0.7539, 0.4427, 0.7625, 0.428, 0.8568, 0.6008, 0.8171, 0.5112, 0.8328, 0.5018, 0.8171, 0.5112, 0.8568, 0.6008, 0.8392, 0.6011, 0.8132, 0.69, 0.8568, 0.6008, 0.828, 0.6985, 0.8568, 0.6008, 0.8132, 0.69, 0.8392, 0.6011, 0.7459, 0.7543, 0.8132, 0.69, 0.828, 0.6985, 0.828, 0.6985, 0.7542, 0.7688, 0.7459, 0.7543, 0.7459, 0.7543, 0.6552, 0.7928, 0.6554, 0.7762, 0.6552, 0.7928, 0.7459, 0.7543, 0.7542, 0.7688, 0.5654, 0.7506, 0.6552, 0.7928, 0.5575, 0.764, 0.6552, 0.7928, 0.5654, 0.7506, 0.6554, 0.7762, 0.5654, 0.7506, 0.4872, 0.6902, 0.5022, 0.682, 0.4872, 0.6902, 0.5654, 0.7506, 0.5575, 0.764, 0.5022, 0.682, 0.4632, 0.5912, 0.4801, 0.5922, 0.4632, 0.5912, 0.5022, 0.682, 0.4872, 0.6902, 0.5061, 0.5032, 0.4632, 0.5912, 0.492, 0.4935, 0.4632, 0.5912, 0.5061, 0.5032, 0.4801, 0.5922, 0.7419, 0.6479, 0.7459, 0.7543, 0.7052, 0.6821, 0.7459, 0.7543, 0.7419, 0.6479, 0.8132, 0.69, 0.6554, 0.7762, 0.7052, 0.6821, 0.7459, 0.7543, 0.7052, 0.6821, 0.6554, 0.7762, 0.6564, 0.6932, 0.6088, 0.6785, 0.6554, 0.7762, 0.5654, 0.7506, 0.6554, 0.7762, 0.6088, 0.6785, 0.6564, 0.6932, 0.5737, 0.6427, 0.5654, 0.7506, 0.5022, 0.682, 0.5654, 0.7506, 0.5737, 0.6427, 0.6088, 0.6785, 0.5737, 0.6427, 0.4801, 0.5922, 0.5629, 0.5935, 0.4801, 0.5922, 0.5737, 0.6427, 0.5022, 0.682, 0.5629, 0.5935, 0.4801, 0.5922, 0.5774, 0.5453, 0.4801, 0.5922, 0.5061, 0.5032, 0.5774, 0.5453, 0.5733, 0.439, 0.5774, 0.5453, 0.5061, 0.5032, 0.5774, 0.5453, 0.5733, 0.439, 0.6141, 0.5111, 0.6141, 0.5111, 0.6639, 0.417, 0.6629, 0.5, 0.6639, 0.417, 0.6141, 0.5111, 0.5733, 0.439, 0.7105, 0.5148, 0.6629, 0.5, 0.6639, 0.417, 0.6639, 0.417, 0.7539, 0.4427, 0.7105, 0.5148, 0.7539, 0.4427, 0.7456, 0.5506, 0.7105, 0.5148, 0.7456, 0.5506, 0.7539, 0.4427, 0.8171, 0.5112, 0.8392, 0.6011, 0.7456, 0.5506, 0.8171, 0.5112, 0.7456, 0.5506, 0.8392, 0.6011, 0.7564, 0.5997, 0.7419, 0.6479, 0.8392, 0.6011, 0.8132, 0.69, 0.8392, 0.6011, 0.7419, 0.6479, 0.7564, 0.5997, 0.5629, 0.5935, 0.6467, 0.6036, 0.5737, 0.6427, 0.6467, 0.6036, 0.5629, 0.5935, 0.6445, 0.5961, 0.5774, 0.5453, 0.6472, 0.5888, 0.5629, 0.5935, 0.5629, 0.5935, 0.6472, 0.5888, 0.6445, 0.5961, 0.5774, 0.5453, 0.6141, 0.5111, 0.6472, 0.5888, 0.6141, 0.5111, 0.6526, 0.5832, 0.6472, 0.5888, 0.6601, 0.5811, 0.6141, 0.5111, 0.6629, 0.5, 0.6141, 0.5111, 0.6601, 0.5811, 0.6526, 0.5832, 0.6601, 0.5811, 0.7105, 0.5148, 0.6675, 0.5837, 0.7105, 0.5148, 0.6601, 0.5811, 0.6629, 0.5, 0.7456, 0.5506, 0.6727, 0.5896, 0.7105, 0.5148, 0.7105, 0.5148, 0.6727, 0.5896, 0.6675, 0.5837, 0.6727, 0.5896, 0.7564, 0.5997, 0.6748, 0.5971, 0.7456, 0.5506, 0.7564, 0.5997, 0.6727, 0.5896, 0.7564, 0.5997, 0.6721, 0.6044, 0.6748, 0.5971, 0.6721, 0.6044, 0.7564, 0.5997, 0.7419, 0.6479, 0.7052, 0.6821, 0.6721, 0.6044, 0.7419, 0.6479, 0.6721, 0.6044, 0.7052, 0.6821, 0.6667, 0.61, 0.7052, 0.6821, 0.6591, 0.6121, 0.6667, 0.61, 0.6591, 0.6121, 0.7052, 0.6821, 0.6564, 0.6932, 0.6088, 0.6785, 0.6591, 0.6121, 0.6564, 0.6932, 0.6591, 0.6121, 0.6088, 0.6785, 0.6517, 0.6095, 0.6088, 0.6785, 0.6467, 0.6036, 0.6517, 0.6095, 0.6467, 0.6036, 0.6088, 0.6785, 0.5737, 0.6427, 0.6445, 0.5961, 0.6667, 0.61, 0.6517, 0.6095, 0.6517, 0.6095, 0.6667, 0.61, 0.6591, 0.6121, 0.6445, 0.5961, 0.6675, 0.5837, 0.6748, 0.5971, 0.6675, 0.5837, 0.6445, 0.5961, 0.6526, 0.5832, 0.6667, 0.61, 0.6445, 0.5961, 0.6748, 0.5971, 0.6445, 0.5961, 0.6517, 0.6095, 0.6467, 0.6036, 0.6526, 0.5832, 0.6445, 0.5961, 0.6472, 0.5888, 0.6675, 0.5837, 0.6526, 0.5832, 0.6601, 0.5811, 0.6748, 0.5971, 0.6675, 0.5837, 0.6727, 0.5896, 0.6667, 0.61, 0.6748, 0.5971, 0.6721, 0.6044, 0.3871, 0.05346, 0.3871, 0.003712, 0.4312, 0.05322, 0.4312, 0.05322, 0.3871, 0.003712, 0.4312, 0.003465, 0.3429, 0.05346, 0.3429, 0.003712, 0.3871, 0.05346, 0.3871, 0.05346, 0.3429, 0.003712, 0.3871, 0.003712, 0.4312, 0.05346, 0.3871, 0.003712, 0.4312, 0.003712, 0.4312, 0.05346, 0.2988, 0.05346, 0.3429, 0.003712, 0.4312, 0.05346, 0.3429, 0.003712, 0.3871, 0.003712, 0.5496, 0.9273, 0.5999, 0.9439, 0.5496, 0.9439, 0.5999, 0.9439, 0.5496, 0.9273, 0.5999, 0.9273, 0.5999, 0.9439, 0.6508, 0.9273, 0.6508, 0.9439, 0.6508, 0.9273, 0.5999, 0.9439, 0.5999, 0.9273, 0.6508, 0.9273, 0.7013, 0.9273, 0.7013, 0.9439, 0.7013, 0.9439, 0.6508, 0.9439, 0.6508, 0.9273, 0.7013, 0.9273, 0.7519, 0.9273, 0.7519, 0.9439, 0.7519, 0.9439, 0.7013, 0.9439, 0.7013, 0.9273, 0.8205, 0.9273, 0.7519, 0.9439, 0.7519, 0.9273, 0.7519, 0.9439, 0.8205, 0.9273, 0.8205, 0.9439, 0.8639, 0.9273, 0.8205, 0.9439, 0.8205, 0.9273, 0.8205, 0.9439, 0.8639, 0.9273, 0.8639, 0.9439, 0.8639, 0.9273, 0.9142, 0.9273, 0.9142, 0.9439, 0.9142, 0.9439, 0.8639, 0.9439, 0.8639, 0.9273, 0.3313, 0.9273, 0.2837, 0.9439, 0.2837, 0.9273, 0.2837, 0.9439, 0.3313, 0.9273, 0.3313, 0.9439, 0.3819, 0.9439, 0.3313, 0.9439, 0.3313, 0.9273, 0.3819, 0.9439, 0.3313, 0.9273, 0.3819, 0.9273, 0.4501, 0.9439, 0.3819, 0.9439, 0.3819, 0.9273, 0.4501, 0.9439, 0.3819, 0.9273, 0.4501, 0.9273, 0.4501, 0.9439, 0.4997, 0.9273, 0.4997, 0.9439, 0.4997, 0.9273, 0.4501, 0.9439, 0.4501, 0.9273, 0.4997, 0.9439, 0.5496, 0.9273, 0.5496, 0.9439, 0.5496, 0.9273, 0.4997, 0.9439, 0.4997, 0.9273, 0.7519, 0.9439, 0.8205, 0.9439, 0.7748, 0.9938, 0.7748, 0.9938, 0.8205, 0.9439, 0.8205, 0.9938, 0.4997, 0.9439, 0.5267, 0.9938, 0.4754, 0.9938, 0.4754, 0.9938, 0.4501, 0.9439, 0.4997, 0.9439, 0.8639, 0.9938, 0.8205, 0.9439, 0.8639, 0.9439, 0.8205, 0.9439, 0.8639, 0.9938, 0.8205, 0.9938, 0.9142, 0.9938, 0.8639, 0.9439, 0.9142, 0.9439, 0.8639, 0.9439, 0.9142, 0.9938, 0.8639, 0.9938, 0.3313, 0.9938, 0.2837, 0.9439, 0.3313, 0.9439, 0.2837, 0.9439, 0.3313, 0.9938, 0.2837, 0.9938, 0.4997, 0.9439, 0.5496, 0.9439, 0.5267, 0.9938, 0.5267, 0.9938, 0.5496, 0.9439, 0.5677, 0.9938, 0.5677, 0.9938, 0.5999, 0.9439, 0.6057, 0.9938, 0.5999, 0.9439, 0.5677, 0.9938, 0.5496, 0.9439, 0.6057, 0.9938, 0.6508, 0.9439, 0.6443, 0.9938, 0.6508, 0.9439, 0.6057, 0.9938, 0.5999, 0.9439, 0.4754, 0.9938, 0.4269, 0.9938, 0.4501, 0.9439, 0.7278, 0.9938, 0.7519, 0.9439, 0.7748, 0.9938, 0.4312, 0.1785, 0.2988, 0.1785, 0.4312, 0.1382, 0.2988, 0.1382, 0.4312, 0.1382, 0.2988, 0.1785, 0.4312, 0.0957, 0.2988, 0.0957, 0.4312, 0.05346, 0.2988, 0.05346, 0.4312, 0.05346, 0.2988, 0.0957, 0.2988, 0.3817, 0.4312, 0.3817, 0.4312, 0.4086, 0.2988, 0.3817, 0.4312, 0.4086, 0.2988, 0.4086, 0.4312, 0.526, 0.2988, 0.526, 0.4312, 0.5046, 0.2988, 0.5046, 0.4312, 0.5046, 0.2988, 0.526, 0.4312, 0.1382, 0.2988, 0.0957, 0.4312, 0.0957, 0.2988, 0.0957, 0.4312, 0.1382, 0.2988, 0.1382, 0.4312, 0.2876, 0.2988, 0.2533, 0.4312, 0.2533, 0.2988, 0.2533, 0.4312, 0.2876, 0.2988, 0.2876, 0.2988, 0.1785, 0.4312, 0.1785, 0.4312, 0.2181, 0.2988, 0.1785, 0.4312, 0.2181, 0.2988, 0.2181, 0.4312, 0.5664, 0.2988, 0.5664, 0.4312, 0.526, 0.2988, 0.526, 0.4312, 0.526, 0.2988, 0.5664, 0.4312, 0.5664, 0.3119, 0.614, 0.2988, 0.5664, 0.3119, 0.614, 0.4312, 0.5664, 0.4181, 0.614, 0.4312, 0.3202, 0.2988, 0.3202, 0.4312, 0.2876, 0.2988, 0.2876, 0.4312, 0.2876, 0.2988, 0.3202, 0.2988, 0.3521, 0.4312, 0.3521, 0.4312, 0.3817, 0.2988, 0.3521, 0.4312, 0.3817, 0.2988, 0.3817, 0.2988, 0.2181, 0.4312, 0.2181, 0.4312, 0.2533, 0.2988, 0.2181, 0.4312, 0.2533, 0.2988, 0.2533, 0.4312, 0.4592, 0.2988, 0.4592, 0.4312, 0.4342, 0.2988, 0.4342, 0.4312, 0.4342, 0.2988, 0.4592, 0.4312, 0.5046, 0.2988, 0.5046, 0.4312, 0.482, 0.2988, 0.482, 0.4312, 0.482, 0.2988, 0.5046, 0.4312, 0.3521, 0.2988, 0.3521, 0.4312, 0.3202, 0.2988, 0.3202, 0.4312, 0.3202, 0.2988, 0.3521, 0.2988, 0.4086, 0.4312, 0.4086, 0.4312, 0.4342, 0.2988, 0.4086, 0.4312, 0.4342, 0.2988, 0.4342, 0.4312, 0.482, 0.2988, 0.482, 0.4312, 0.4592, 0.2988, 0.4592, 0.4312, 0.4592, 0.2988, 0.482, 0.2988, 0.05346, 0.3062, 0.003712, 0.3429, 0.003712, 0.7519, 0.9439, 0.7278, 0.9938, 0.7013, 0.9439, 0.7013, 0.9439, 0.7278, 0.9938, 0.6907, 0.9938, 0.6508, 0.9439, 0.7013, 0.9439, 0.6443, 0.9938, 0.6443, 0.9938, 0.7013, 0.9439, 0.6907, 0.9938, 0.3429, 0.05346, 0.3062, 0.003465, 0.3429, 0.003712, 0.3062, 0.003465, 0.3429, 0.05346, 0.2988, 0.05322, 0.3819, 0.9439, 0.4269, 0.9938, 0.3819, 0.9938, 0.4269, 0.9938, 0.3819, 0.9439, 0.4501, 0.9439, 0.3819, 0.9938, 0.3313, 0.9439, 0.3819, 0.9439, 0.3313, 0.9439, 0.3819, 0.9938, 0.3313, 0.9938, 0.2988, 0.05322, 0.005361, 0.003465, 0.3062, 0.003465, 0.005361, 0.003465, 0.2988, 0.05322, 0.007877, 0.05198, 0.7221, 0.05198, 0.4312, 0.05322, 0.4312, 0.003465, 0.7221, 0.05198, 0.4312, 0.003465, 0.7246, 0.003465, 0.7613, 0.3823, 0.8099, 0.3705, 0.8371, 0.003447, 0.8099, 0.3705, 0.8584, 0.3823, 0.8371, 0.003447, 0.2988, 0.05346, 0.005361, 0.003712, 0.3062, 0.003712, 0.005361, 0.003712, 0.2988, 0.05346, 0.007877, 0.05223, 0.8584, 0.3823, 0.907, 0.4045, 0.8371, 0.003447, 0.9949, 0.9182, 0.9949, 0.997, 0.9191, 0.997, 0.9949, 0.9182, 0.9191, 0.997, 0.9191, 0.9182, 0.7613, 0.3823, 0.8371, 0.003447, 0.7803, 0.003629, 0.7803, 0.003629, 0.7127, 0.4045, 0.7613, 0.3823, 0.4312, 0.003712, 0.7246, 0.003712, 0.7221, 0.05223, 0.4312, 0.003712, 0.7221, 0.05223, 0.4312, 0.05346, 0.8371, 0.003812, 0.8099, 0.3707, 0.7613, 0.3825, 0.8371, 0.003812, 0.8584, 0.3825, 0.8099, 0.3707, 0.8371, 0.003812, 0.907, 0.4047, 0.8584, 0.3825, 0.9949, 0.9182, 0.9191, 0.997, 0.9949, 0.997, 0.9191, 0.997, 0.9949, 0.9182, 0.9191, 0.9182, 0.8371, 0.003812, 0.7613, 0.3825, 0.7803, 0.003629, 0.7127, 0.4047, 0.7803, 0.003629, 0.7613, 0.3825])
me_kamikaze.materials.append(mat_kamikaze)
me_kamikaze.use_remesh_preserve_volume = False
me_kamikaze.use_remesh_preserve_attributes = False
me_kamikaze.use_mirror_vertex_groups = False
me_kamikaze.update()

# ---- objects
ob_mesh = bpy.data.objects.new('Mesh', me_kamikaze)
ob_camera = bpy.data.objects.new('Camera', cam_camera)

# ---- transforms, parenting, visibility, modifiers, constraints
ob_mesh.location = (0.0, 0.0, 0.0)
ob_mesh.lineart.crease_threshold = 0.0
ob_camera.location = (7.481, -6.508, 5.344)
ob_camera.rotation_euler = (1.109, 0.01082, 0.8149)
ob_camera.lock_rotations_4d = False
ob_camera.empty_display_type = 'ARROWS'
ob_camera.color = (0.0, 0.0, 0.0, 0.0)
ob_camera.display_type = 'WIRE'
ob_camera.lineart.crease_threshold = 0.0

# ---- collection membership
col_collection_1.objects.link(ob_mesh)
col_collection_1.objects.link(ob_camera)

# ---- scene / render settings (as saved in the file)
scene.camera = ob_camera
scene.frame_start = 1; scene.frame_end = 250; scene.frame_set(0)
scene.render.engine = 'BLENDER_EEVEE_NEXT'
scene.render.image_settings.color_mode = 'RGB'
scene.render.image_settings.compression = 90
scene.render.resolution_percentage = 50
scene.render.dither_intensity = 0.0
scene.render.bake_margin = 2
scene.render.bake_bias = 0.0
scene.cycles.use_denoising = False
scene.cycles.samples = 10
scene.cycles.sampling_pattern = 'TABULATED_SOBOL'
scene.cycles.light_sampling_threshold = 0.0
scene.cycles.use_adaptive_sampling = False
scene.cycles.use_light_tree = False
scene.cycles.blur_glossy = 0.0
scene.cycles.volume_bounces = 1
scene.cycles.pixel_filter_type = 'GAUSSIAN'
scene.cycles.sample_clamp_indirect = 0.0
scene.view_settings.view_transform = 'Standard'
bpy.context.view_layer.update()

# ---- added for rendering (the .blend has no usable light): sun
light_auto_sun = bpy.data.lights.new('AutoSun', 'SUN')
light_auto_sun.energy = 3.0
light_auto_sun.angle = 0.0523599
ob_auto_sun = bpy.data.objects.new('AutoSun', light_auto_sun)
scene.collection.objects.link(ob_auto_sun)
ob_auto_sun.rotation_euler = (0.872665, 0.174533, 0.523599)
bpy.context.view_layer.update()
